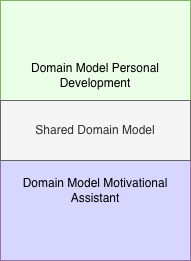

The diagram above was exported from draw.io. Its source (the exported page's mxGraphModel, read from the mxfile embedded in the PNG):
<mxGraphModel dx="916" dy="486" grid="1" gridSize="10" guides="1" tooltips="1" connect="1" arrows="1" fold="1" page="1" pageScale="1" pageWidth="850" pageHeight="1100" math="0" shadow="0">
  <root>
    <mxCell id="0" />
    <mxCell id="1" parent="0" />
    <mxCell id="PYjya6GWEcjqxIKNmWNh-1" value="Domain Model Personal Development" style="rounded=0;whiteSpace=wrap;html=1;fillColor=#EBFFE8;strokeColor=#82b366;" vertex="1" parent="1">
      <mxGeometry x="370" y="140" width="190" height="150" as="geometry" />
    </mxCell>
    <mxCell id="PYjya6GWEcjqxIKNmWNh-2" value="Domain Model Motivational Assistant" style="rounded=0;whiteSpace=wrap;html=1;fillColor=#D6D6FF;strokeColor=#9673a6;" vertex="1" parent="1">
      <mxGeometry x="370" y="260" width="190" height="140" as="geometry" />
    </mxCell>
    <mxCell id="PYjya6GWEcjqxIKNmWNh-3" value="Shared Domain Model" style="rounded=0;whiteSpace=wrap;html=1;fillColor=#f5f5f5;fontColor=#333333;strokeColor=#666666;" vertex="1" parent="1">
      <mxGeometry x="370" y="240" width="190" height="60" as="geometry" />
    </mxCell>
  </root>
</mxGraphModel>